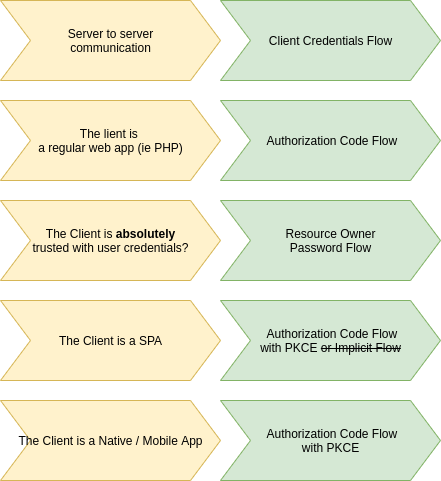

The diagram above was exported from draw.io. Its source (the exported page's mxGraphModel, read from the mxfile embedded in the PNG):
<mxGraphModel dx="1102" dy="793" grid="1" gridSize="10" guides="1" tooltips="1" connect="1" arrows="1" fold="1" page="1" pageScale="1" pageWidth="1169" pageHeight="827" math="0" shadow="0">
  <root>
    <mxCell id="0" />
    <mxCell id="1" parent="0" />
    <mxCell id="angc_WYMDqyIovqW2ZiN-7" value="Server to server&lt;br&gt;communication" style="html=1;shadow=0;dashed=0;align=center;verticalAlign=middle;shape=mxgraph.arrows2.arrow;dy=0;dx=30;notch=30;fillColor=#fff2cc;strokeColor=#d6b656;" vertex="1" parent="1">
      <mxGeometry x="500" y="120" width="220" height="80" as="geometry" />
    </mxCell>
    <mxCell id="angc_WYMDqyIovqW2ZiN-8" value="Client Credentials Flow" style="html=1;shadow=0;dashed=0;align=center;verticalAlign=middle;shape=mxgraph.arrows2.arrow;dy=0;dx=30;notch=30;fillColor=#d5e8d4;strokeColor=#82b366;" vertex="1" parent="1">
      <mxGeometry x="720" y="120" width="220" height="80" as="geometry" />
    </mxCell>
    <mxCell id="angc_WYMDqyIovqW2ZiN-9" value="The lient is &lt;br&gt;a regular web app (ie PHP)" style="html=1;shadow=0;dashed=0;align=center;verticalAlign=middle;shape=mxgraph.arrows2.arrow;dy=0;dx=30;notch=30;fillColor=#fff2cc;strokeColor=#d6b656;" vertex="1" parent="1">
      <mxGeometry x="500" y="220" width="220" height="80" as="geometry" />
    </mxCell>
    <mxCell id="angc_WYMDqyIovqW2ZiN-10" value="&lt;div&gt;&amp;nbsp;Authorization Code Flow&lt;/div&gt;" style="html=1;shadow=0;dashed=0;align=center;verticalAlign=middle;shape=mxgraph.arrows2.arrow;dy=0;dx=30;notch=30;fillColor=#d5e8d4;strokeColor=#82b366;" vertex="1" parent="1">
      <mxGeometry x="720" y="220" width="220" height="80" as="geometry" />
    </mxCell>
    <mxCell id="angc_WYMDqyIovqW2ZiN-11" value="The Client is &lt;b&gt;absolutely&lt;/b&gt;&lt;br&gt;trusted with user credentials?" style="html=1;shadow=0;dashed=0;align=center;verticalAlign=middle;shape=mxgraph.arrows2.arrow;dy=0;dx=30;notch=30;fillColor=#fff2cc;strokeColor=#d6b656;" vertex="1" parent="1">
      <mxGeometry x="500" y="320" width="220" height="80" as="geometry" />
    </mxCell>
    <mxCell id="angc_WYMDqyIovqW2ZiN-12" value="&lt;div&gt;Resource Owner&lt;/div&gt;&lt;div&gt;Password Flow&lt;/div&gt;" style="html=1;shadow=0;dashed=0;align=center;verticalAlign=middle;shape=mxgraph.arrows2.arrow;dy=0;dx=30;notch=30;fillColor=#d5e8d4;strokeColor=#82b366;" vertex="1" parent="1">
      <mxGeometry x="720" y="320" width="220" height="80" as="geometry" />
    </mxCell>
    <mxCell id="angc_WYMDqyIovqW2ZiN-13" value="The Client is a SPA" style="html=1;shadow=0;dashed=0;align=center;verticalAlign=middle;shape=mxgraph.arrows2.arrow;dy=0;dx=30;notch=30;fillColor=#fff2cc;strokeColor=#d6b656;" vertex="1" parent="1">
      <mxGeometry x="500" y="420" width="220" height="80" as="geometry" />
    </mxCell>
    <mxCell id="angc_WYMDqyIovqW2ZiN-14" value="&lt;div&gt;&amp;nbsp;Authorization Code Flow&lt;/div&gt;&lt;div&gt;with PKCE &lt;strike&gt;or&amp;nbsp;Implicit Flow&lt;/strike&gt;&lt;/div&gt;" style="html=1;shadow=0;dashed=0;align=center;verticalAlign=middle;shape=mxgraph.arrows2.arrow;dy=0;dx=30;notch=30;fillColor=#d5e8d4;strokeColor=#82b366;" vertex="1" parent="1">
      <mxGeometry x="720" y="420" width="220" height="80" as="geometry" />
    </mxCell>
    <mxCell id="angc_WYMDqyIovqW2ZiN-15" value="The Client is a Native / Mobile App" style="html=1;shadow=0;dashed=0;align=center;verticalAlign=middle;shape=mxgraph.arrows2.arrow;dy=0;dx=30;notch=30;fillColor=#fff2cc;strokeColor=#d6b656;" vertex="1" parent="1">
      <mxGeometry x="500" y="520" width="220" height="80" as="geometry" />
    </mxCell>
    <mxCell id="angc_WYMDqyIovqW2ZiN-17" value="&lt;div&gt;&amp;nbsp;Authorization Code Flow&lt;/div&gt;&lt;div&gt;with PKCE&lt;/div&gt;" style="html=1;shadow=0;dashed=0;align=center;verticalAlign=middle;shape=mxgraph.arrows2.arrow;dy=0;dx=30;notch=30;fillColor=#d5e8d4;strokeColor=#82b366;" vertex="1" parent="1">
      <mxGeometry x="720" y="520" width="220" height="80" as="geometry" />
    </mxCell>
  </root>
</mxGraphModel>